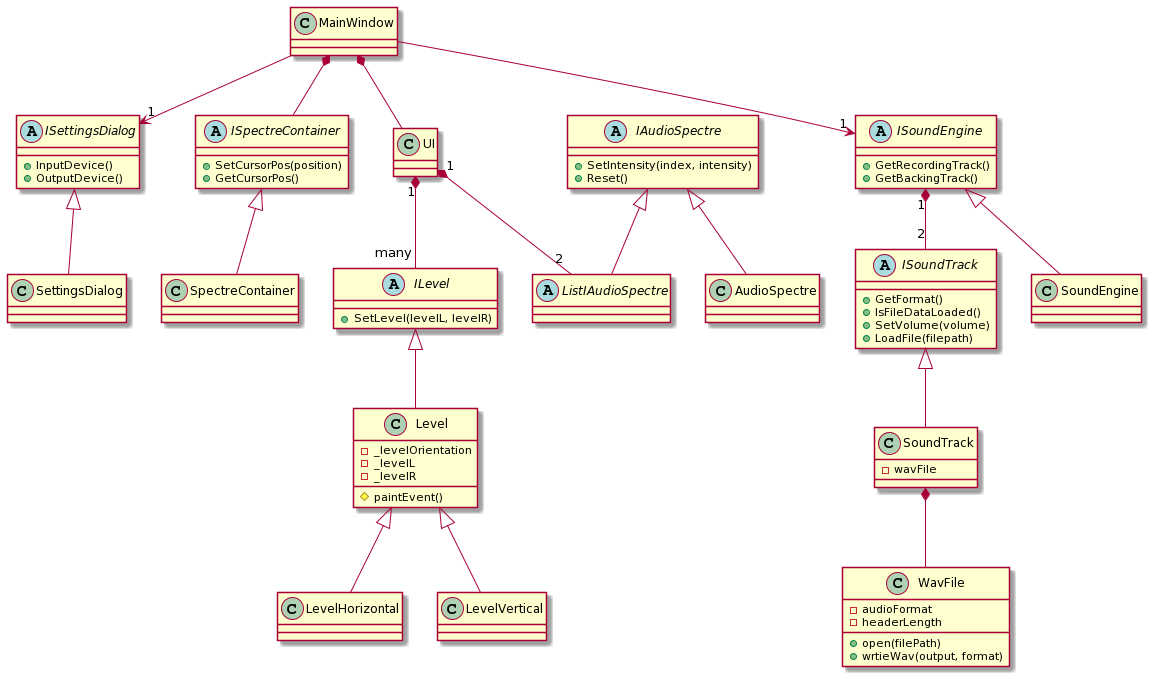

The diagram above was rendered by PlantUML. Its source (embedded in the PNG):
@startuml
MainWindow --> "1" ISoundEngine
MainWindow --> "1" ISettingsDialog
MainWindow *-- UI
UI "1" *-- "many" ILevel

ILevel <|-- Level
Level <|-- LevelHorizontal
Level <|-- LevelVertical

ISoundEngine <|-- SoundEngine
ISoundTrack <|-- SoundTrack

ISoundEngine "1" *-- "2" ISoundTrack

abstract class ILevel {
+SetLevel(levelL, levelR)
}

class Level {
-_levelOrientation
 -_levelL
 -_levelR
#paintEvent()
}

abstract class ISoundEngine {
+GetRecordingTrack() 
+GetBackingTrack()
}

abstract class ISoundTrack {
+GetFormat()
+IsFileDataLoaded()
+SetVolume(volume)
+LoadFile(filepath)
}

class SoundTrack {
-wavFile
}

SoundTrack *-- WavFile

class WavFile {
-audioFormat
-headerLength
+open(filePath)
+wrtieWav(output, format)
}


ISettingsDialog <|-- SettingsDialog
class SettingsDialog {
}

abstract class ISettingsDialog {
+InputDevice()
+OutputDevice()
}

UI "1" *-- "2" ListIAudioSpectre

IAudioSpectre <|-- AudioSpectre
IAudioSpectre <|-- ListIAudioSpectre


abstract class IAudioSpectre {
+SetIntensity(index, intensity)
+Reset()
}

class AudioSpectre {
}

abstract class ListIAudioSpectre {
}


MainWindow *-- ISpectreContainer
ISpectreContainer <|-- SpectreContainer

abstract class ISpectreContainer {
+SetCursorPos(position)
+GetCursorPos()
}

class SpectreContainer {
}
@enduml